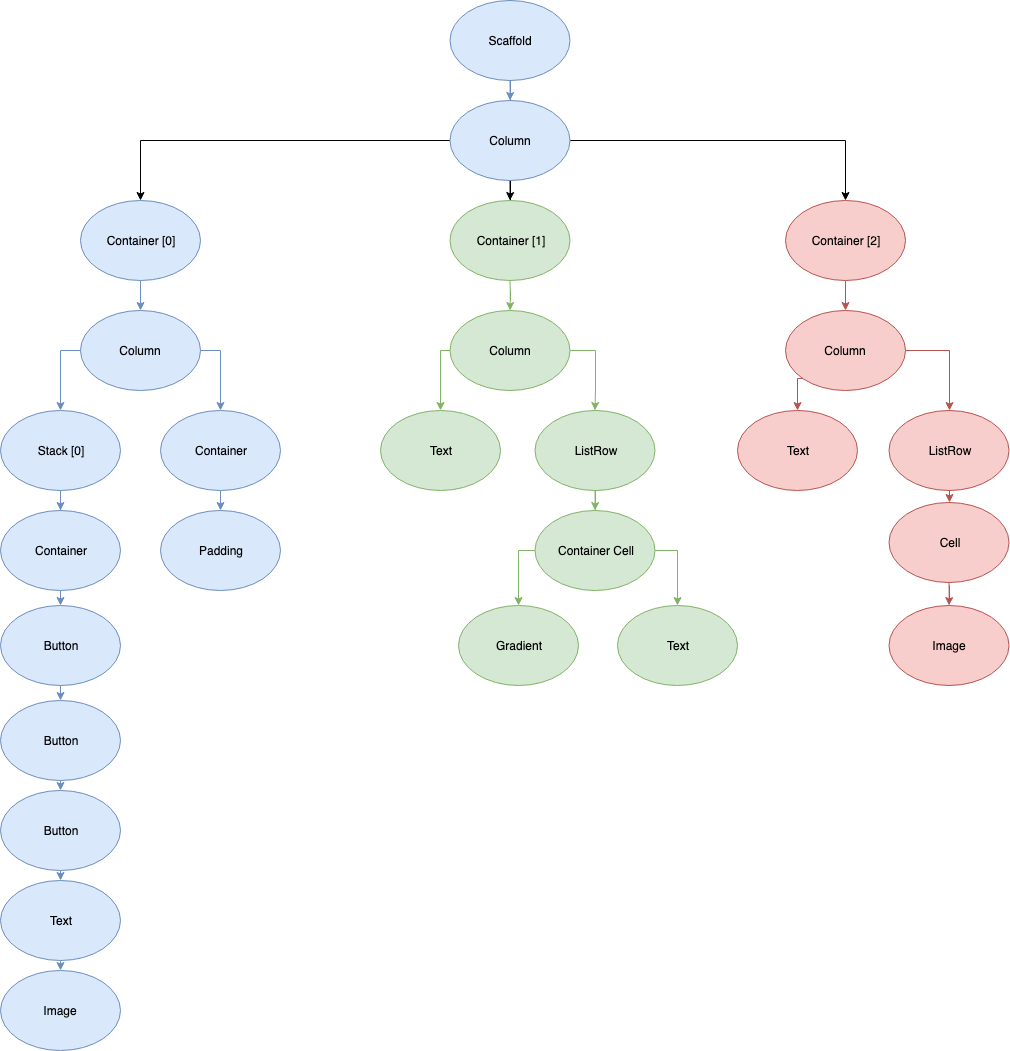

The diagram above was exported from draw.io. Its source (the exported page's mxGraphModel, read from the mxfile embedded in the PNG):
<mxGraphModel dx="1426" dy="773" grid="0" gridSize="10" guides="1" tooltips="1" connect="1" arrows="1" fold="1" page="1" pageScale="1" pageWidth="1100" pageHeight="1100" math="0" shadow="0">
  <root>
    <mxCell id="0" />
    <mxCell id="1" parent="0" />
    <mxCell id="dijTJQDOybuU6zZJwHXL-28" value="" style="edgeStyle=orthogonalEdgeStyle;rounded=0;orthogonalLoop=1;jettySize=auto;html=1;fillColor=#dae8fc;strokeColor=#6c8ebf;" edge="1" parent="1" source="dijTJQDOybuU6zZJwHXL-1" target="dijTJQDOybuU6zZJwHXL-2">
      <mxGeometry relative="1" as="geometry" />
    </mxCell>
    <mxCell id="dijTJQDOybuU6zZJwHXL-1" value="Scaffold" style="ellipse;whiteSpace=wrap;html=1;fillColor=#dae8fc;strokeColor=#6c8ebf;" vertex="1" parent="1">
      <mxGeometry x="489.5" y="40" width="120" height="80" as="geometry" />
    </mxCell>
    <mxCell id="dijTJQDOybuU6zZJwHXL-29" value="" style="edgeStyle=orthogonalEdgeStyle;rounded=0;orthogonalLoop=1;jettySize=auto;html=1;" edge="1" parent="1" source="dijTJQDOybuU6zZJwHXL-2" target="dijTJQDOybuU6zZJwHXL-4">
      <mxGeometry relative="1" as="geometry" />
    </mxCell>
    <mxCell id="dijTJQDOybuU6zZJwHXL-36" style="edgeStyle=orthogonalEdgeStyle;rounded=0;orthogonalLoop=1;jettySize=auto;html=1;entryX=0.5;entryY=0;entryDx=0;entryDy=0;" edge="1" parent="1" source="dijTJQDOybuU6zZJwHXL-2" target="dijTJQDOybuU6zZJwHXL-3">
      <mxGeometry relative="1" as="geometry" />
    </mxCell>
    <mxCell id="dijTJQDOybuU6zZJwHXL-37" style="edgeStyle=orthogonalEdgeStyle;rounded=0;orthogonalLoop=1;jettySize=auto;html=1;entryX=0.5;entryY=0;entryDx=0;entryDy=0;" edge="1" parent="1" source="dijTJQDOybuU6zZJwHXL-2" target="dijTJQDOybuU6zZJwHXL-5">
      <mxGeometry relative="1" as="geometry" />
    </mxCell>
    <mxCell id="dijTJQDOybuU6zZJwHXL-2" value="Column" style="ellipse;whiteSpace=wrap;html=1;fillColor=#dae8fc;strokeColor=#6c8ebf;" vertex="1" parent="1">
      <mxGeometry x="489.5" y="140" width="120" height="80" as="geometry" />
    </mxCell>
    <mxCell id="dijTJQDOybuU6zZJwHXL-47" value="" style="edgeStyle=orthogonalEdgeStyle;rounded=0;orthogonalLoop=1;jettySize=auto;html=1;fillColor=#dae8fc;strokeColor=#6c8ebf;" edge="1" parent="1" source="dijTJQDOybuU6zZJwHXL-3" target="dijTJQDOybuU6zZJwHXL-6">
      <mxGeometry relative="1" as="geometry" />
    </mxCell>
    <mxCell id="dijTJQDOybuU6zZJwHXL-3" value="Container [0]" style="ellipse;whiteSpace=wrap;html=1;fillColor=#dae8fc;strokeColor=#6c8ebf;" vertex="1" parent="1">
      <mxGeometry x="120" y="240" width="120" height="80" as="geometry" />
    </mxCell>
    <mxCell id="dijTJQDOybuU6zZJwHXL-30" value="" style="edgeStyle=orthogonalEdgeStyle;rounded=0;orthogonalLoop=1;jettySize=auto;html=1;fillColor=#d5e8d4;strokeColor=#82b366;" edge="1" parent="1" source="dijTJQDOybuU6zZJwHXL-4" target="dijTJQDOybuU6zZJwHXL-7">
      <mxGeometry relative="1" as="geometry" />
    </mxCell>
    <mxCell id="dijTJQDOybuU6zZJwHXL-4" value="Container [1]" style="ellipse;whiteSpace=wrap;html=1;fillColor=#d5e8d4;strokeColor=#82b366;" vertex="1" parent="1">
      <mxGeometry x="489.5" y="240" width="120" height="80" as="geometry" />
    </mxCell>
    <mxCell id="dijTJQDOybuU6zZJwHXL-38" style="edgeStyle=orthogonalEdgeStyle;rounded=0;orthogonalLoop=1;jettySize=auto;html=1;exitX=0.5;exitY=1;exitDx=0;exitDy=0;entryX=0.5;entryY=0;entryDx=0;entryDy=0;fillColor=#f8cecc;strokeColor=#b85450;" edge="1" parent="1" source="dijTJQDOybuU6zZJwHXL-5" target="dijTJQDOybuU6zZJwHXL-8">
      <mxGeometry relative="1" as="geometry" />
    </mxCell>
    <mxCell id="dijTJQDOybuU6zZJwHXL-5" value="Container [2]" style="ellipse;whiteSpace=wrap;html=1;fillColor=#f8cecc;strokeColor=#b85450;" vertex="1" parent="1">
      <mxGeometry x="825" y="240" width="120" height="80" as="geometry" />
    </mxCell>
    <mxCell id="dijTJQDOybuU6zZJwHXL-55" style="edgeStyle=orthogonalEdgeStyle;rounded=0;orthogonalLoop=1;jettySize=auto;html=1;entryX=0.5;entryY=0;entryDx=0;entryDy=0;fillColor=#dae8fc;strokeColor=#6c8ebf;" edge="1" parent="1" source="dijTJQDOybuU6zZJwHXL-6" target="dijTJQDOybuU6zZJwHXL-9">
      <mxGeometry relative="1" as="geometry">
        <Array as="points">
          <mxPoint x="100" y="390" />
        </Array>
      </mxGeometry>
    </mxCell>
    <mxCell id="dijTJQDOybuU6zZJwHXL-56" style="edgeStyle=orthogonalEdgeStyle;rounded=0;orthogonalLoop=1;jettySize=auto;html=1;exitX=1;exitY=0.5;exitDx=0;exitDy=0;fillColor=#dae8fc;strokeColor=#6c8ebf;" edge="1" parent="1" source="dijTJQDOybuU6zZJwHXL-6" target="dijTJQDOybuU6zZJwHXL-10">
      <mxGeometry relative="1" as="geometry" />
    </mxCell>
    <mxCell id="dijTJQDOybuU6zZJwHXL-6" value="Column" style="ellipse;whiteSpace=wrap;html=1;fillColor=#dae8fc;strokeColor=#6c8ebf;" vertex="1" parent="1">
      <mxGeometry x="120" y="350" width="120" height="80" as="geometry" />
    </mxCell>
    <mxCell id="dijTJQDOybuU6zZJwHXL-35" style="edgeStyle=orthogonalEdgeStyle;rounded=0;orthogonalLoop=1;jettySize=auto;html=1;fillColor=#d5e8d4;strokeColor=#82b366;" edge="1" parent="1" source="dijTJQDOybuU6zZJwHXL-7" target="dijTJQDOybuU6zZJwHXL-19">
      <mxGeometry relative="1" as="geometry">
        <Array as="points">
          <mxPoint x="635" y="390" />
          <mxPoint x="635" y="430" />
        </Array>
      </mxGeometry>
    </mxCell>
    <mxCell id="dijTJQDOybuU6zZJwHXL-46" style="edgeStyle=orthogonalEdgeStyle;rounded=0;orthogonalLoop=1;jettySize=auto;html=1;exitX=0;exitY=0.5;exitDx=0;exitDy=0;entryX=0.5;entryY=0;entryDx=0;entryDy=0;fillColor=#d5e8d4;strokeColor=#82b366;" edge="1" parent="1" source="dijTJQDOybuU6zZJwHXL-7" target="dijTJQDOybuU6zZJwHXL-18">
      <mxGeometry relative="1" as="geometry">
        <Array as="points">
          <mxPoint x="480" y="390" />
        </Array>
      </mxGeometry>
    </mxCell>
    <mxCell id="dijTJQDOybuU6zZJwHXL-7" value="Column" style="ellipse;whiteSpace=wrap;html=1;fillColor=#d5e8d4;strokeColor=#82b366;" vertex="1" parent="1">
      <mxGeometry x="489.5" y="350" width="120" height="80" as="geometry" />
    </mxCell>
    <mxCell id="dijTJQDOybuU6zZJwHXL-39" style="edgeStyle=orthogonalEdgeStyle;rounded=0;orthogonalLoop=1;jettySize=auto;html=1;exitX=0;exitY=1;exitDx=0;exitDy=0;entryX=0.5;entryY=0;entryDx=0;entryDy=0;fillColor=#f8cecc;strokeColor=#b85450;" edge="1" parent="1" source="dijTJQDOybuU6zZJwHXL-8" target="dijTJQDOybuU6zZJwHXL-23">
      <mxGeometry relative="1" as="geometry" />
    </mxCell>
    <mxCell id="dijTJQDOybuU6zZJwHXL-40" style="edgeStyle=orthogonalEdgeStyle;rounded=0;orthogonalLoop=1;jettySize=auto;html=1;entryX=0.5;entryY=0;entryDx=0;entryDy=0;fillColor=#f8cecc;strokeColor=#b85450;" edge="1" parent="1" source="dijTJQDOybuU6zZJwHXL-8" target="dijTJQDOybuU6zZJwHXL-24">
      <mxGeometry relative="1" as="geometry">
        <Array as="points">
          <mxPoint x="989" y="390" />
        </Array>
      </mxGeometry>
    </mxCell>
    <mxCell id="dijTJQDOybuU6zZJwHXL-8" value="Column" style="ellipse;whiteSpace=wrap;html=1;fillColor=#f8cecc;strokeColor=#b85450;" vertex="1" parent="1">
      <mxGeometry x="825" y="350" width="120" height="80" as="geometry" />
    </mxCell>
    <mxCell id="dijTJQDOybuU6zZJwHXL-48" value="" style="edgeStyle=orthogonalEdgeStyle;rounded=0;orthogonalLoop=1;jettySize=auto;html=1;fillColor=#dae8fc;strokeColor=#6c8ebf;" edge="1" parent="1" source="dijTJQDOybuU6zZJwHXL-9" target="dijTJQDOybuU6zZJwHXL-12">
      <mxGeometry relative="1" as="geometry" />
    </mxCell>
    <mxCell id="dijTJQDOybuU6zZJwHXL-9" value="Stack [0]" style="ellipse;whiteSpace=wrap;html=1;fillColor=#dae8fc;strokeColor=#6c8ebf;" vertex="1" parent="1">
      <mxGeometry x="40" y="450" width="120" height="80" as="geometry" />
    </mxCell>
    <mxCell id="dijTJQDOybuU6zZJwHXL-54" style="edgeStyle=orthogonalEdgeStyle;rounded=0;orthogonalLoop=1;jettySize=auto;html=1;exitX=0.5;exitY=1;exitDx=0;exitDy=0;entryX=0.5;entryY=0;entryDx=0;entryDy=0;fillColor=#dae8fc;strokeColor=#6c8ebf;" edge="1" parent="1" source="dijTJQDOybuU6zZJwHXL-10" target="dijTJQDOybuU6zZJwHXL-11">
      <mxGeometry relative="1" as="geometry" />
    </mxCell>
    <mxCell id="dijTJQDOybuU6zZJwHXL-10" value="Container" style="ellipse;whiteSpace=wrap;html=1;fillColor=#dae8fc;strokeColor=#6c8ebf;" vertex="1" parent="1">
      <mxGeometry x="200" y="450" width="120" height="80" as="geometry" />
    </mxCell>
    <mxCell id="dijTJQDOybuU6zZJwHXL-11" value="Padding" style="ellipse;whiteSpace=wrap;html=1;fillColor=#dae8fc;strokeColor=#6c8ebf;" vertex="1" parent="1">
      <mxGeometry x="200" y="550" width="120" height="80" as="geometry" />
    </mxCell>
    <mxCell id="dijTJQDOybuU6zZJwHXL-49" style="edgeStyle=orthogonalEdgeStyle;rounded=0;orthogonalLoop=1;jettySize=auto;html=1;exitX=0.5;exitY=1;exitDx=0;exitDy=0;entryX=0.5;entryY=0;entryDx=0;entryDy=0;fillColor=#dae8fc;strokeColor=#6c8ebf;" edge="1" parent="1" source="dijTJQDOybuU6zZJwHXL-12" target="dijTJQDOybuU6zZJwHXL-13">
      <mxGeometry relative="1" as="geometry" />
    </mxCell>
    <mxCell id="dijTJQDOybuU6zZJwHXL-12" value="Container" style="ellipse;whiteSpace=wrap;html=1;fillColor=#dae8fc;strokeColor=#6c8ebf;" vertex="1" parent="1">
      <mxGeometry x="40" y="550" width="120" height="80" as="geometry" />
    </mxCell>
    <mxCell id="dijTJQDOybuU6zZJwHXL-50" style="edgeStyle=orthogonalEdgeStyle;rounded=0;orthogonalLoop=1;jettySize=auto;html=1;exitX=0.5;exitY=1;exitDx=0;exitDy=0;entryX=0.5;entryY=0;entryDx=0;entryDy=0;fillColor=#dae8fc;strokeColor=#6c8ebf;" edge="1" parent="1" source="dijTJQDOybuU6zZJwHXL-13" target="dijTJQDOybuU6zZJwHXL-14">
      <mxGeometry relative="1" as="geometry" />
    </mxCell>
    <mxCell id="dijTJQDOybuU6zZJwHXL-13" value="Button" style="ellipse;whiteSpace=wrap;html=1;fillColor=#dae8fc;strokeColor=#6c8ebf;" vertex="1" parent="1">
      <mxGeometry x="40" y="645" width="120" height="80" as="geometry" />
    </mxCell>
    <mxCell id="dijTJQDOybuU6zZJwHXL-51" style="edgeStyle=orthogonalEdgeStyle;rounded=0;orthogonalLoop=1;jettySize=auto;html=1;exitX=0.5;exitY=1;exitDx=0;exitDy=0;entryX=0.5;entryY=0;entryDx=0;entryDy=0;fillColor=#dae8fc;strokeColor=#6c8ebf;" edge="1" parent="1" source="dijTJQDOybuU6zZJwHXL-14" target="dijTJQDOybuU6zZJwHXL-15">
      <mxGeometry relative="1" as="geometry" />
    </mxCell>
    <mxCell id="dijTJQDOybuU6zZJwHXL-14" value="Button" style="ellipse;whiteSpace=wrap;html=1;fillColor=#dae8fc;strokeColor=#6c8ebf;" vertex="1" parent="1">
      <mxGeometry x="40" y="740" width="120" height="80" as="geometry" />
    </mxCell>
    <mxCell id="dijTJQDOybuU6zZJwHXL-52" style="edgeStyle=orthogonalEdgeStyle;rounded=0;orthogonalLoop=1;jettySize=auto;html=1;exitX=0.5;exitY=1;exitDx=0;exitDy=0;entryX=0.5;entryY=0;entryDx=0;entryDy=0;fillColor=#dae8fc;strokeColor=#6c8ebf;" edge="1" parent="1" source="dijTJQDOybuU6zZJwHXL-15" target="dijTJQDOybuU6zZJwHXL-16">
      <mxGeometry relative="1" as="geometry" />
    </mxCell>
    <mxCell id="dijTJQDOybuU6zZJwHXL-15" value="Button" style="ellipse;whiteSpace=wrap;html=1;fillColor=#dae8fc;strokeColor=#6c8ebf;" vertex="1" parent="1">
      <mxGeometry x="40" y="830" width="120" height="80" as="geometry" />
    </mxCell>
    <mxCell id="dijTJQDOybuU6zZJwHXL-53" style="edgeStyle=orthogonalEdgeStyle;rounded=0;orthogonalLoop=1;jettySize=auto;html=1;exitX=0.5;exitY=1;exitDx=0;exitDy=0;entryX=0.5;entryY=0;entryDx=0;entryDy=0;fillColor=#dae8fc;strokeColor=#6c8ebf;" edge="1" parent="1" source="dijTJQDOybuU6zZJwHXL-16" target="dijTJQDOybuU6zZJwHXL-17">
      <mxGeometry relative="1" as="geometry" />
    </mxCell>
    <mxCell id="dijTJQDOybuU6zZJwHXL-16" value="Text" style="ellipse;whiteSpace=wrap;html=1;fillColor=#dae8fc;strokeColor=#6c8ebf;" vertex="1" parent="1">
      <mxGeometry x="40" y="920" width="120" height="80" as="geometry" />
    </mxCell>
    <mxCell id="dijTJQDOybuU6zZJwHXL-17" value="Image" style="ellipse;whiteSpace=wrap;html=1;fillColor=#dae8fc;strokeColor=#6c8ebf;" vertex="1" parent="1">
      <mxGeometry x="40" y="1010" width="120" height="80" as="geometry" />
    </mxCell>
    <mxCell id="dijTJQDOybuU6zZJwHXL-18" value="Text" style="ellipse;whiteSpace=wrap;html=1;fillColor=#d5e8d4;strokeColor=#82b366;" vertex="1" parent="1">
      <mxGeometry x="420" y="450" width="120" height="80" as="geometry" />
    </mxCell>
    <mxCell id="dijTJQDOybuU6zZJwHXL-43" value="" style="edgeStyle=orthogonalEdgeStyle;rounded=0;orthogonalLoop=1;jettySize=auto;html=1;fillColor=#d5e8d4;strokeColor=#82b366;" edge="1" parent="1" source="dijTJQDOybuU6zZJwHXL-19" target="dijTJQDOybuU6zZJwHXL-20">
      <mxGeometry relative="1" as="geometry" />
    </mxCell>
    <mxCell id="dijTJQDOybuU6zZJwHXL-19" value="ListRow" style="ellipse;whiteSpace=wrap;html=1;fillColor=#d5e8d4;strokeColor=#82b366;" vertex="1" parent="1">
      <mxGeometry x="574.5" y="450" width="120" height="80" as="geometry" />
    </mxCell>
    <mxCell id="dijTJQDOybuU6zZJwHXL-44" style="edgeStyle=orthogonalEdgeStyle;rounded=0;orthogonalLoop=1;jettySize=auto;html=1;entryX=0.5;entryY=0;entryDx=0;entryDy=0;fillColor=#d5e8d4;strokeColor=#82b366;" edge="1" parent="1" source="dijTJQDOybuU6zZJwHXL-20" target="dijTJQDOybuU6zZJwHXL-21">
      <mxGeometry relative="1" as="geometry">
        <Array as="points">
          <mxPoint x="558" y="590" />
        </Array>
      </mxGeometry>
    </mxCell>
    <mxCell id="dijTJQDOybuU6zZJwHXL-45" style="edgeStyle=orthogonalEdgeStyle;rounded=0;orthogonalLoop=1;jettySize=auto;html=1;entryX=0.5;entryY=0;entryDx=0;entryDy=0;fillColor=#d5e8d4;strokeColor=#82b366;" edge="1" parent="1" source="dijTJQDOybuU6zZJwHXL-20" target="dijTJQDOybuU6zZJwHXL-22">
      <mxGeometry relative="1" as="geometry">
        <Array as="points">
          <mxPoint x="717" y="590" />
        </Array>
      </mxGeometry>
    </mxCell>
    <mxCell id="dijTJQDOybuU6zZJwHXL-20" value="Container Cell" style="ellipse;whiteSpace=wrap;html=1;fillColor=#d5e8d4;strokeColor=#82b366;" vertex="1" parent="1">
      <mxGeometry x="574.5" y="550" width="120" height="80" as="geometry" />
    </mxCell>
    <mxCell id="dijTJQDOybuU6zZJwHXL-21" value="Gradient" style="ellipse;whiteSpace=wrap;html=1;fillColor=#d5e8d4;strokeColor=#82b366;" vertex="1" parent="1">
      <mxGeometry x="498" y="645" width="120" height="80" as="geometry" />
    </mxCell>
    <mxCell id="dijTJQDOybuU6zZJwHXL-22" value="Text" style="ellipse;whiteSpace=wrap;html=1;fillColor=#d5e8d4;strokeColor=#82b366;" vertex="1" parent="1">
      <mxGeometry x="657" y="645" width="120" height="80" as="geometry" />
    </mxCell>
    <mxCell id="dijTJQDOybuU6zZJwHXL-23" value="Text" style="ellipse;whiteSpace=wrap;html=1;fillColor=#f8cecc;strokeColor=#b85450;" vertex="1" parent="1">
      <mxGeometry x="777" y="450" width="120" height="80" as="geometry" />
    </mxCell>
    <mxCell id="dijTJQDOybuU6zZJwHXL-41" style="edgeStyle=orthogonalEdgeStyle;rounded=0;orthogonalLoop=1;jettySize=auto;html=1;exitX=0.5;exitY=1;exitDx=0;exitDy=0;entryX=0.5;entryY=0;entryDx=0;entryDy=0;fillColor=#f8cecc;strokeColor=#b85450;" edge="1" parent="1" source="dijTJQDOybuU6zZJwHXL-24" target="dijTJQDOybuU6zZJwHXL-26">
      <mxGeometry relative="1" as="geometry" />
    </mxCell>
    <mxCell id="dijTJQDOybuU6zZJwHXL-24" value="ListRow" style="ellipse;whiteSpace=wrap;html=1;fillColor=#f8cecc;strokeColor=#b85450;" vertex="1" parent="1">
      <mxGeometry x="928.5" y="450" width="120" height="80" as="geometry" />
    </mxCell>
    <mxCell id="dijTJQDOybuU6zZJwHXL-42" value="" style="edgeStyle=orthogonalEdgeStyle;rounded=0;orthogonalLoop=1;jettySize=auto;html=1;fillColor=#f8cecc;strokeColor=#b85450;" edge="1" parent="1" source="dijTJQDOybuU6zZJwHXL-26" target="dijTJQDOybuU6zZJwHXL-27">
      <mxGeometry relative="1" as="geometry" />
    </mxCell>
    <mxCell id="dijTJQDOybuU6zZJwHXL-26" value="Cell" style="ellipse;whiteSpace=wrap;html=1;fillColor=#f8cecc;strokeColor=#b85450;" vertex="1" parent="1">
      <mxGeometry x="928.5" y="542" width="120" height="80" as="geometry" />
    </mxCell>
    <mxCell id="dijTJQDOybuU6zZJwHXL-27" value="Image" style="ellipse;whiteSpace=wrap;html=1;fillColor=#f8cecc;strokeColor=#b85450;" vertex="1" parent="1">
      <mxGeometry x="928.5" y="645" width="120" height="80" as="geometry" />
    </mxCell>
  </root>
</mxGraphModel>